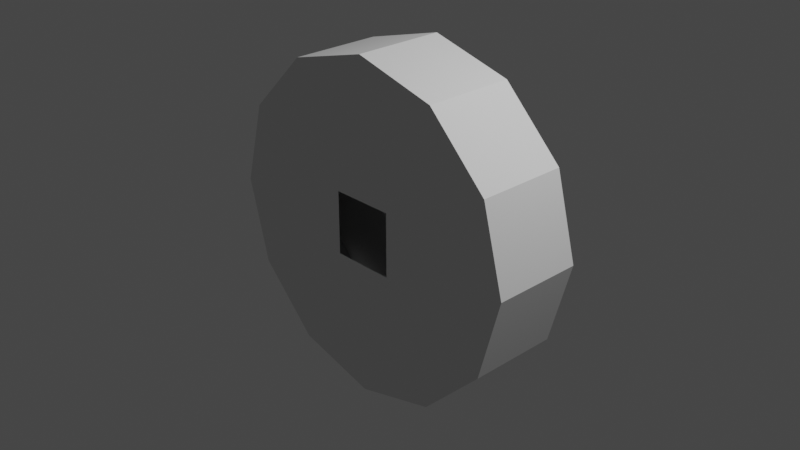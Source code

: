 # Source: KD-T3751-IVA.blend  (saved by Blender 3.1.7; exported with 4.5.12 LTS)
import bpy
from mathutils import Matrix  # noqa: F401  (used for matrix-valued properties, if any)

bpy.ops.wm.read_factory_settings(use_empty=True)
scene = bpy.context.scene
scene.name = 'Scene'

# ---- collections
col_collection = bpy.data.collections.new('Collection'); scene.collection.children.link(col_collection)

# ---- world
world_world = bpy.data.worlds.new('World'); scene.world = world_world
world_world.use_nodes = True; world_world.node_tree.nodes.clear()
_N = world_world.node_tree.nodes; _L = world_world.node_tree.links
n0 = _N.new('ShaderNodeOutputWorld'); n0.name = 'World Output'; n0.location = (300, 300)
n1 = _N.new('ShaderNodeBackground'); n1.name = 'Background'; n1.location = (10, 300)
n1.inputs[0].default_value = (0.05088, 0.05088, 0.05088, 1.0)
_L.new(n1.outputs[0], n0.inputs[0])
n0.is_active_output = True
world_world.color = (0.05088, 0.05088, 0.05088)
world_world.use_sun_shadow = False
world_world.sun_shadow_jitter_overblur = 0.0

# ---- cameras
cam_camera = bpy.data.cameras.new('Camera')
cam_camera.clip_end = 100.0
cam_camera.ortho_scale = 7.314

# ---- lights
light_light = bpy.data.lights.new('Light', 'POINT')
light_light.transmission_factor = 0.0
light_light.energy = 1000.0
light_light.shadow_soft_size = 0.1
light_light.shadow_maximum_resolution = 0.006
light_light.use_absolute_resolution = True

# ---- meshes
me_shellcollider_collider = bpy.data.meshes.new('shellCollider.collider')
me_shellcollider_collider.from_pydata([(-2.035e-08, 0.5, 1.839), (0.9197, 0.5, 1.593), (0.9197, -0.5, 1.593), (-2.035e-08, -0.5, 1.839), (1.593, 0.5, 0.9197), (1.593, -0.5, 0.9197), (1.839, 0.5, 3.292e-08), (1.839, -0.5, -1.864e-07), (1.593, 0.5, -0.9197), (1.593, -0.5, -0.9197), (0.9197, 0.5, -1.593), (0.9197, -0.5, -1.593), (-1.812e-07, 0.5, -1.839), (-1.812e-07, -0.5, -1.839), (-0.9197, 0.5, -1.593), (-0.9197, -0.5, -1.593), (-1.593, 0.5, -0.9197), (-1.593, -0.5, -0.9197), (-1.839, 0.5, 2.522e-07), (-1.839, -0.5, 3.292e-08), (-1.593, 0.5, 0.9197), (-1.593, -0.5, 0.9197), (-0.9197, 0.5, 1.593), (-0.9197, -0.5, 1.593), (0.3481, 0.5, 0.3481), (0.3481, 0.5, 0.3481), (0.3481, 0.5, -0.3481), (0.3481, 0.5, -0.3481), (-0.3481, 0.5, -0.3481), (-0.3481, 0.5, -0.3481), (-0.3481, 0.5, 0.3481), (-0.3481, 0.5, 0.3481), (-0.3481, -0.5, 0.3481), (-0.3481, -0.5, 0.3481), (0.3481, -0.5, 0.3481), (0.3481, -0.5, 0.3481), (-0.3481, -0.5, -0.3481), (-0.3481, -0.5, -0.3481), (0.3481, -0.5, -0.3481), (0.3481, -0.5, -0.3481)], [], [(0, 1, 2), (0, 2, 3), (4, 5, 1), (5, 2, 1), (6, 7, 4), (7, 5, 4), (8, 9, 6), (9, 7, 6), (10, 11, 8), (11, 9, 8), (12, 13, 10), (13, 11, 10), (14, 15, 12), (15, 13, 12), (16, 17, 14), (17, 15, 14), (18, 19, 16), (19, 17, 16), (20, 21, 18), (21, 19, 18), (22, 23, 20), (23, 21, 20), (0, 3, 22), (3, 23, 22), (24, 25, 31), (26, 27, 25), (31, 25, 22), (0, 22, 1), (4, 1, 6), (8, 6, 10), (12, 10, 14), (16, 14, 18), (20, 18, 30), (28, 29, 27), (30, 18, 29), (22, 25, 1), (1, 25, 6), (18, 14, 29), (25, 27, 6), (29, 14, 27), (6, 27, 10), (14, 10, 27), (33, 19, 32), (21, 23, 19), (3, 2, 23), (34, 35, 5), (19, 23, 32), (5, 35, 2), (32, 23, 35), (2, 35, 23), (5, 7, 34), (9, 11, 7), (13, 15, 11), (17, 19, 15), (36, 37, 33), (39, 34, 38), (33, 37, 19), (34, 7, 38), (19, 37, 15), (7, 11, 38), (37, 38, 15), (15, 38, 11), (22, 30, 31), (20, 30, 22)])
me_shellcollider_collider.use_remesh_fix_poles = True
me_shellcollider_collider.use_remesh_preserve_attributes = False
me_shellcollider_collider.update()

# ---- objects
ob_light = bpy.data.objects.new('Light', light_light)
ob_camera = bpy.data.objects.new('Camera', cam_camera)
ob_freeiva = bpy.data.objects.new('FreeIva', None)
ob_shellcollider = bpy.data.objects.new('shellCollider', me_shellcollider_collider)

# ---- transforms, parenting, visibility, modifiers, constraints
ob_light.location = (4.076, 1.005, 5.904)
ob_light.rotation_euler = (0.6503, 0.05522, 1.866)
ob_light.lock_rotations_4d = False
ob_light.empty_display_type = 'ARROWS'
ob_light.color = (0.0, 0.0, 0.0, 0.0)
ob_light.lineart.crease_threshold = 0.0
ob_camera.location = (7.359, -6.926, 4.958)
ob_camera.rotation_euler = (1.109, 0.0, 0.8149)
ob_camera.lock_rotations_4d = False
ob_camera.empty_display_type = 'ARROWS'
ob_camera.color = (0.0, 0.0, 0.0, 0.0)
ob_camera.display_type = 'WIRE'
ob_camera.lineart.crease_threshold = 0.0
ob_freeiva.location = (0.0, 0.0, 0.0)
ob_freeiva.rotation_mode = 'QUATERNION'
ob_freeiva.rotation_quaternion = (1.0, 0.0, 0.0, 0.0)
ob_shellcollider.parent = ob_freeiva
ob_shellcollider.location = (0.0, 0.0, 0.0)
ob_shellcollider.rotation_mode = 'QUATERNION'
ob_shellcollider.rotation_quaternion = (1.0, 0.0, 0.0, 0.0)

# ---- collection membership
col_collection.objects.link(ob_light)
col_collection.objects.link(ob_camera)
col_collection.objects.link(ob_freeiva)
col_collection.objects.link(ob_shellcollider)

# ---- scene / render settings (as saved in the file)
scene.camera = ob_camera
scene.frame_start = 1; scene.frame_end = 250; scene.frame_set(1)
scene.render.engine = 'BLENDER_EEVEE_NEXT'
scene.cycles.sampling_pattern = 'TABULATED_SOBOL'
scene.cycles.use_light_tree = False
scene.view_settings.view_transform = 'Filmic'
bpy.context.view_layer.update()
